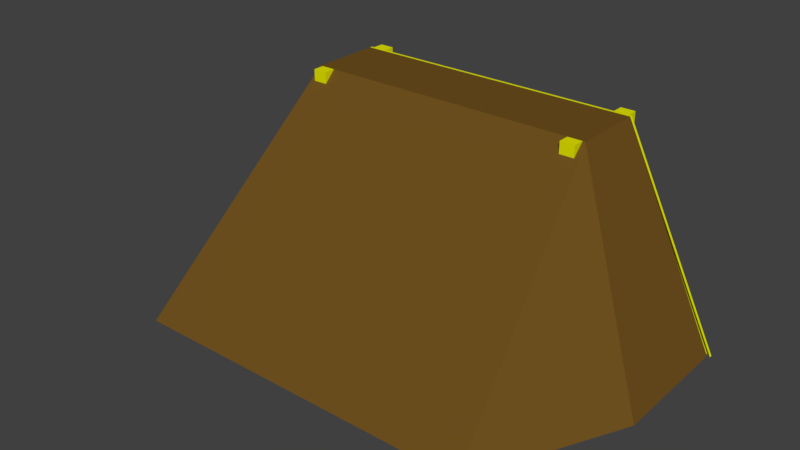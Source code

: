 # Source: boxloader_fort_rampart_1m_-_Copy.blend  (saved by Blender 2.78.0; exported with 4.5.12 LTS)
import bpy
from mathutils import Matrix  # noqa: F401  (used for matrix-valued properties, if any)

bpy.ops.wm.read_factory_settings(use_empty=True)
scene = bpy.context.scene
scene.name = 'Scene'

# ---- collections
col_collection_1 = bpy.data.collections.new('Collection 1'); scene.collection.children.link(col_collection_1)
col_collection_2 = bpy.data.collections.new('Collection 2'); scene.collection.children.link(col_collection_2)
col_collection_2.hide_render = True
col_collection_2.hide_viewport = True
col_collection_3 = bpy.data.collections.new('Collection 3'); scene.collection.children.link(col_collection_3)
col_collection_3.hide_render = True
col_collection_3.hide_viewport = True
col_collection_4 = bpy.data.collections.new('Collection 4'); scene.collection.children.link(col_collection_4)
col_collection_4.hide_render = True
col_collection_4.hide_viewport = True
col_collection_5 = bpy.data.collections.new('Collection 5'); scene.collection.children.link(col_collection_5)
col_collection_5.hide_render = True
col_collection_5.hide_viewport = True
col_collection_6 = bpy.data.collections.new('Collection 6'); scene.collection.children.link(col_collection_6)
col_collection_6.hide_render = True
col_collection_6.hide_viewport = True
col_collection_7 = bpy.data.collections.new('Collection 7'); scene.collection.children.link(col_collection_7)
col_collection_7.hide_render = True
col_collection_7.hide_viewport = True
col_collection_8 = bpy.data.collections.new('Collection 8'); scene.collection.children.link(col_collection_8)
col_collection_8.hide_render = True
col_collection_8.hide_viewport = True
col_collection_9 = bpy.data.collections.new('Collection 9'); scene.collection.children.link(col_collection_9)
col_collection_9.hide_render = True
col_collection_9.hide_viewport = True

# ---- materials (node trees are filled in below, after node groups)
mat_wood = bpy.data.materials.new('Wood')
mat_wood.alpha_threshold = 0.0
mat_wood.use_transparent_shadow = False
mat_wood.diffuse_color = (0.787, 0.8, 0.0, 1.0)
mat_wood.roughness = 0.5
mat_dirt = bpy.data.materials.new('dirt')
mat_dirt.alpha_threshold = 0.0
mat_dirt.use_transparent_shadow = False
mat_dirt.diffuse_color = (0.1574, 0.08136, 0.01344, 1.0)
mat_dirt.roughness = 0.5
mat_fg_hard_ground = bpy.data.materials.new('FG Hard Ground')
mat_fg_hard_ground.alpha_threshold = 0.0
mat_fg_hard_ground.use_transparent_shadow = False
mat_fg_hard_ground.roughness = 0.5
mat_roadway = bpy.data.materials.new('Roadway')
mat_roadway.alpha_threshold = 0.0
mat_roadway.use_transparent_shadow = False
mat_roadway.roughness = 0.5

# ---- material node trees

# ---- world
world_world = bpy.data.worlds.new('World'); scene.world = world_world
world_world.color = (0.05088, 0.05088, 0.05088)
world_world.use_sun_shadow = False
world_world.sun_shadow_jitter_overblur = 0.0
world_world.cycles.sampling_method = 'MANUAL'

# ---- meshes
me_cube = bpy.data.meshes.new('Cube')
me_cube.from_pydata([(-1.9, 0.02, -0.4), (-1.9, 0.02, 1.0), (-2.0, 0.02, -0.4), (-2.0, 0.02, 1.0), (-1.9, 0.1, -0.4), (-1.9, 0.1, 1.0), (-2.0, 0.1, -0.4), (-2.0, 0.1, 1.0), (-0.1, 0.1, 1.0), (-0.1, 0.1, -0.4), (-3.258e-08, 0.1, 1.0), (-3.258e-08, 0.1, -0.4), (-0.1, 0.02, 1.0), (-0.1, 0.02, -0.4), (-1.001e-08, 0.02, 1.0), (-1.001e-08, 0.02, -0.4), (0.02, 0.0, 1.0), (-2.02, -0.5, 1.0), (0.02, -0.5, 1.0), (-2.02, -5.96e-08, 1.0), (-1.9, -0.58, 0.5), (-1.9, -0.58, 1.0), (-2.0, -0.58, 0.5), (-2.0, -0.58, 1.0), (-1.9, -0.5, 0.5), (-1.9, -0.5, 1.0), (-2.0, -0.5, 0.5), (-2.0, -0.5, 1.0), (-4.843e-08, -0.58, 0.5), (-4.843e-08, -0.58, 1.0), (-0.1, -0.58, 0.5), (-0.1, -0.58, 1.0), (-4.843e-08, -0.5, 0.5), (-4.843e-08, -0.5, 1.0), (-0.1, -0.5, 0.5), (-0.1, -0.5, 1.0), (-2.02, 0.02, 1.0), (0.02, -3.353e-08, 1.0), (0.02, 0.02, 1.0), (-2.02, -5.96e-08, 1.0), (0.7, 2.98e-08, -0.4), (-2.22, -1.9, -0.4), (0.22, -1.9, -0.4), (0.7, -0.9, -0.4), (-2.7, -0.7, -0.4), (-2.7, -2.98e-08, -0.4), (0.02, -3.353e-08, 1.0), (0.02, 0.02, 1.0), (-2.02, -5.96e-08, 1.0), (-2.02, 0.02, 1.0), (0.02, 0.02, -0.4), (0.02, 0.0, -0.4), (-2.02, 0.02, -0.4), (-2.02, -5.96e-08, -0.4), (0.02, 0.02, -0.4), (0.02, 0.0, -0.4), (0.72, 0.02, -0.4), (0.72, -3.353e-08, -0.4), (-2.02, 0.02, -0.4), (-2.72, 0.02, -0.4), (-2.02, -5.96e-08, -0.4), (-2.72, -5.96e-08, -0.4)], [], [(7, 3, 1, 5), (2, 3, 7, 6), (4, 5, 1, 0), (6, 7, 5, 4), (0, 1, 3, 2), (13, 12, 8, 9), (15, 14, 12, 13), (11, 10, 14, 15), (8, 12, 14, 10), (9, 8, 10, 11), (18, 42, 43), (17, 44, 41), (43, 40, 16, 18), (17, 18, 16, 19), (41, 42, 18, 17), (27, 23, 21, 25), (22, 23, 27, 26), (24, 25, 21, 20), (26, 27, 25, 24), (20, 21, 23, 22), (35, 31, 29, 33), (30, 31, 35, 34), (32, 33, 29, 28), (34, 35, 33, 32), (28, 29, 31, 30), (36, 39, 37, 38), (48, 60, 58, 49), (36, 52, 53, 39), (47, 56, 54), (47, 54, 55, 46), (38, 50, 52, 36), (46, 57, 56, 47), (49, 58, 59), (37, 51, 50, 38), (45, 44, 17, 19), (49, 59, 61, 48)])
me_cube.polygons.foreach_set('material_index', [0, 0, 0, 0, 0, 0, 0, 0, 0, 0, 1, 1, 1, 1, 1, 0, 0, 0, 0, 0, 0, 0, 0, 0, 0, 0, 0, 0, 0, 0, 0, 0, 0, 0, 1, 0])
_uv = me_cube.uv_layers.new(name='UVMap')
_uv.uv.foreach_set('vector', [0.5, 0.55, 0.5, 0.51, 0.55, 0.51, 0.55, 0.55, 0.51, 0.3, 0.51, 1.0, 0.55, 1.0, 0.55, 0.3, 0.55, 0.3, 0.55, 1.0, 0.51, 1.0, 0.51, 0.3, 0.5, 0.3, 0.5, 1.0, 0.55, 1.0, 0.55, 0.3, 0.55, 0.3, 0.55, 1.0, 0.5, 1.0, 0.5, 0.3, 0.51, 0.3, 0.51, 1.0, 0.55, 1.0, 0.55, 0.3, 0.5, 0.3, 0.5, 1.0, 0.45, 1.0, 0.45, 0.3, 0.55, 0.3, 0.55, 1.0, 0.51, 1.0, 0.51, 0.3, 0.45, 0.55, 0.45, 0.51, 0.5, 0.51, 0.5, 0.55, 0.45, 0.3, 0.45, 1.0, 0.5, 1.0, 0.5, 0.3, 0.25, 0.0, -0.45, -0.7, 0.05, -0.7, 0.25, 0.0, 0.15, -0.7, -0.45, -0.7, 0.05, 0.3, 0.5, 0.3, 0.5, 1.0, 0.25, 1.0, 0.49, 0.25, 1.51, 0.25, 1.51, 0.5, 0.49, 0.5, 0.39, 0.55, 1.61, 0.55, 1.51, 1.25, 0.49, 1.25, 0.5, 0.25, 0.5, 0.21, 0.55, 0.21, 0.55, 0.25, 0.21, 0.75, 0.21, 1.0, 0.25, 1.0, 0.25, 0.75, 0.25, 0.75, 0.25, 1.0, 0.21, 1.0, 0.21, 0.75, 0.5, 0.75, 0.5, 1.0, 0.55, 1.0, 0.55, 0.75, 0.55, 0.75, 0.55, 1.0, 0.5, 1.0, 0.5, 0.75, 0.45, 0.25, 0.45, 0.21, 0.5, 0.21, 0.5, 0.25, 0.21, 0.75, 0.21, 1.0, 0.25, 1.0, 0.25, 0.75, 0.25, 0.75, 0.25, 1.0, 0.21, 1.0, 0.21, 0.75, 0.45, 0.75, 0.45, 1.0, 0.5, 1.0, 0.5, 0.75, 0.5, 0.75, 0.5, 1.0, 0.45, 1.0, 0.45, 0.75, 0.49, 0.51, 0.49, 0.5, 1.51, 0.5, 1.51, 0.51, 0.5, 0.0, 0.5, -0.5, 0.51, -0.5, 0.51, 0.0, 0.51, 0.0, 0.51, -0.5, 0.5, -0.5, 0.5, 0.0, 0.51, 1.0, 0.76, 0.5, 0.51, 0.5, 0.51, 0.0, 0.51, -0.5, 0.5, -0.5, 0.5, 0.0, 0.51, 0.0, 0.51, -0.5, -0.51, -0.5, -0.51, 0.0, 0.5, 0.0, 0.5, -0.5, 0.51, -0.5, 0.51, 0.0, 0.49, 0.0, 0.49, -0.5, 0.24, -0.5, 0.5, 0.0, 0.5, -0.5, 0.51, -0.5, 0.51, 0.0, 0.5, 0.3, 0.15, 0.3, 0.25, 1.0, 0.5, 1.0, 0.51, 0.0, 0.51, -0.5, 0.5, -0.5, 0.5, 0.0])
me_cube.materials.append(mat_wood)
me_cube.materials.append(mat_dirt)
me_cube.use_remesh_preserve_volume = False
me_cube.use_remesh_preserve_attributes = False
me_cube.use_mirror_vertex_groups = False
me_cube.update()
me_cube_003 = bpy.data.meshes.new('Cube.003')
me_cube_003.from_pydata([(0.02, -0.5, 1.0), (-2.02, -0.5, 1.0), (0.5, 0.0, 0.0), (0.02, -4.47e-08, 1.0), (-2.5, -5.588e-07, 0.0), (-2.02, -5.588e-07, 1.0), (-2.02, 0.1, 1.0), (-2.5, 0.1, 2.235e-09), (0.5, 0.1, 2.235e-09), (0.02, 0.1, 1.0), (-2.22, -1.9, -0.4), (0.22, -1.9, -0.4), (0.7, -1.0, -0.4), (-2.7, -1.0, -0.4), (0.7, 0.0, -0.4), (0.7, 1.118e-08, -0.4), (-2.7, -5.476e-07, -0.4), (0.7, 0.1, -0.4), (-2.7, 0.1, -0.4)], [], [(4, 16, 13, 1, 5), (1, 13, 10), (0, 12, 14, 2, 3), (5, 3, 9, 6), (0, 11, 12), (5, 1, 0, 3), (4, 5, 6, 7), (3, 2, 8, 9), (8, 2, 15, 17), (4, 7, 18, 16), (1, 10, 11, 0), (8, 17, 18, 7, 6, 9)])
me_cube_003.polygons.foreach_set('material_index', [1, 1, 1, 0, 1, 1, 0, 0, 0, 0, 1, 0])
_uv = me_cube_003.uv_layers.new(name='UVMap')
_uv.uv.foreach_set('vector', [0.5, 0.5, 0.5, 0.3, 0.0, 0.3, 0.25, 1.0, 0.5, 1.0, 0.25, 0.0, 0.0, -0.7, -0.45, -0.7, 0.25, 0.0, 0.0, -0.7, 0.5, -0.7, 0.5, -0.5, 0.5, 0.0, 0.49, 0.5, 1.51, 0.5, 1.51, 0.55, 0.49, 0.55, 0.25, 0.0, -0.45, -0.7, 0.0, -0.7, 0.49, 0.5, 0.49, 0.25, 1.51, 0.25, 1.51, 0.5, 0.5, 0.5, 0.5, 1.0, 0.55, 1.0, 0.55, 0.5, 0.5, 0.0, 0.5, -0.5, 0.55, -0.5, 0.55, 0.0, 0.55, 0.5, 0.5, 0.5, 0.5, 0.3, 0.55, 0.3, 0.5, 0.5, 0.55, 0.5, 0.55, 0.3, 0.5, 0.3, 0.49, 0.25, 0.39, -0.45, 1.61, -0.45, 1.51, 0.25, 1.75, 0.5, 1.85, 0.3, 0.15, 0.3, 0.25, 0.5, 0.49, 1.0, 1.51, 1.0])
me_cube_003.materials.append(mat_wood)
me_cube_003.materials.append(mat_dirt)
me_cube_003.use_remesh_preserve_volume = False
me_cube_003.use_remesh_preserve_attributes = False
me_cube_003.use_mirror_vertex_groups = False
me_cube_003.update()
me_cube_004 = bpy.data.meshes.new('Cube.004')
me_cube_004.from_pydata([(-4.371e-09, -0.5, 1.0), (-2.0, -0.5, 1.0), (-3.258e-08, 0.1, 1.0), (-2.0, 0.1, 1.0), (-2.7, -0.9, -0.4), (0.7, -0.9, -0.4), (-2.7, 0.1, -0.4), (0.7, 0.1, -0.4), (-2.2, -1.9, -0.4), (0.2, -1.9, -0.4)], [], [(0, 5, 7, 2), (1, 8, 9, 0), (0, 9, 5), (3, 1, 0, 2), (1, 4, 8), (2, 7, 6, 3), (4, 6, 7, 5), (4, 5, 9, 8), (6, 4, 1, 3)])
_uv = me_cube_004.uv_layers.new(name='UVMap')
_uv.uv.foreach_set('vector', [0.45, 1.5, 0.45, 0.5, 0.46, 0.5, 0.46, 1.5, 0.0, 0.0, 0.0, 0.0, 0.0, 0.0, 0.0, 0.0, 0.0, 0.0, 0.0, 0.0, 0.0, 0.0, 0.46, 0.5, 0.45, 0.5, 0.45, -0.5, 0.46, -0.5, 0.0, 0.0, 0.0, 0.0, 0.0, 0.0, -0.5, 1.5, -0.5, 0.5, 0.5, 0.5, 0.5, 1.5, 0.45, 0.5, 0.46, 0.5, 0.46, -0.5, 0.45, -0.5, 1.5, 0.5, 0.5, 0.5, 0.5, 0.5, 1.5, 0.5, 0.46, 0.5, 0.45, 0.5, 0.45, 1.5, 0.46, 1.5])
me_cube_004.use_remesh_preserve_volume = False
me_cube_004.use_remesh_preserve_attributes = False
me_cube_004.use_mirror_vertex_groups = False
me_cube_004.update()
me_cube_010 = bpy.data.meshes.new('Cube.010')
me_cube_010.from_pydata([(-4.371e-09, -0.5, 1.0), (-2.0, -0.5, 1.0), (-3.258e-08, 0.1, 1.0), (-2.0, 0.1, 1.0), (-2.7, -0.9, -0.4), (0.7, -0.9, -0.4), (-2.7, 0.1, -0.4), (0.7, 0.1, -0.4), (-2.2, -1.9, -0.4), (0.2, -1.9, -0.4)], [], [(0, 5, 7, 2), (1, 8, 9, 0), (0, 9, 5), (3, 1, 0, 2), (1, 4, 8), (2, 7, 6, 3), (4, 6, 7, 5), (4, 5, 9, 8), (6, 4, 1, 3)])
_uv = me_cube_010.uv_layers.new(name='UVMap')
_uv.uv.foreach_set('vector', [0.45, 1.5, 0.45, 0.5, 0.46, 0.5, 0.46, 1.5, 0.0, 0.0, 0.0, 0.0, 0.0, 0.0, 0.0, 0.0, 0.0, 0.0, 0.0, 0.0, 0.0, 0.0, 0.46, 0.5, 0.45, 0.5, 0.45, -0.5, 0.46, -0.5, 0.0, 0.0, 0.0, 0.0, 0.0, 0.0, -0.5, 1.5, -0.5, 0.5, 0.5, 0.5, 0.5, 1.5, 0.45, 0.5, 0.46, 0.5, 0.46, -0.5, 0.45, -0.5, 1.5, 0.5, 0.5, 0.5, 0.5, 0.5, 1.5, 0.5, 0.46, 0.5, 0.45, 0.5, 0.45, 1.5, 0.46, 1.5])
me_cube_010.use_remesh_preserve_volume = False
me_cube_010.use_remesh_preserve_attributes = False
me_cube_010.use_mirror_vertex_groups = False
me_cube_010.update()
me_cube_016 = bpy.data.meshes.new('Cube.016')
me_cube_016.from_pydata([(-4.371e-09, -0.5, 1.0), (-2.0, -0.5, 1.0), (-3.258e-08, 0.1, 1.0), (-2.0, 0.1, 1.0), (-2.7, -0.9, -0.4), (0.7, -0.9, -0.4), (-2.7, 0.1, -0.4), (0.7, 0.1, -0.4), (-2.2, -1.9, -0.4), (0.2, -1.9, -0.4)], [], [(0, 5, 7, 2), (1, 8, 9, 0), (0, 9, 5), (3, 1, 0, 2), (1, 4, 8), (2, 7, 6, 3), (4, 6, 7, 5), (4, 5, 9, 8), (6, 4, 1, 3)])
_uv = me_cube_016.uv_layers.new(name='UVMap')
_uv.uv.foreach_set('vector', [0.45, 1.5, 0.45, 0.5, 0.46, 0.5, 0.46, 1.5, 0.0, 0.0, 0.0, 0.0, 0.0, 0.0, 0.0, 0.0, 0.0, 0.0, 0.0, 0.0, 0.0, 0.0, 0.46, 0.5, 0.45, 0.5, 0.45, -0.5, 0.46, -0.5, 0.0, 0.0, 0.0, 0.0, 0.0, 0.0, -0.5, 1.5, -0.5, 0.5, 0.5, 0.5, 0.5, 1.5, 0.45, 0.5, 0.46, 0.5, 0.46, -0.5, 0.45, -0.5, 1.5, 0.5, 0.5, 0.5, 0.5, 0.5, 1.5, 0.5, 0.46, 0.5, 0.45, 0.5, 0.45, 1.5, 0.46, 1.5])
me_cube_016.materials.append(mat_fg_hard_ground)
me_cube_016.use_remesh_preserve_volume = False
me_cube_016.use_remesh_preserve_attributes = False
me_cube_016.use_mirror_vertex_groups = False
me_cube_016.update()
me_cube_012 = bpy.data.meshes.new('Cube.012')
me_cube_012.from_pydata([(-4.371e-09, -0.5, 1.0), (-2.0, -0.5, 1.0), (-3.258e-08, 0.1, 1.0), (-2.0, 0.1, 1.0), (-2.7, -0.9, -0.4), (0.7, -0.9, -0.4), (-2.7, 0.1, -0.4), (0.7, 0.1, -0.4), (-2.2, -1.9, -0.4), (0.2, -1.9, -0.4)], [], [(0, 5, 7, 2), (1, 8, 9, 0), (0, 9, 5), (3, 1, 0, 2), (1, 4, 8), (2, 7, 6, 3), (4, 6, 7, 5), (4, 5, 9, 8), (6, 4, 1, 3)])
_uv = me_cube_012.uv_layers.new(name='UVMap')
_uv.uv.foreach_set('vector', [0.45, 1.5, 0.45, 0.5, 0.46, 0.5, 0.46, 1.5, 0.0, 0.0, 0.0, 0.0, 0.0, 0.0, 0.0, 0.0, 0.0, 0.0, 0.0, 0.0, 0.0, 0.0, 0.46, 0.5, 0.45, 0.5, 0.45, -0.5, 0.46, -0.5, 0.0, 0.0, 0.0, 0.0, 0.0, 0.0, -0.5, 1.5, -0.5, 0.5, 0.5, 0.5, 0.5, 1.5, 0.45, 0.5, 0.46, 0.5, 0.46, -0.5, 0.45, -0.5, 1.5, 0.5, 0.5, 0.5, 0.5, 0.5, 1.5, 0.5, 0.46, 0.5, 0.45, 0.5, 0.45, 1.5, 0.46, 1.5])
me_cube_012.use_remesh_preserve_volume = False
me_cube_012.use_remesh_preserve_attributes = False
me_cube_012.use_mirror_vertex_groups = False
me_cube_012.update()
me_cube_013 = bpy.data.meshes.new('Cube.013')
me_cube_013.from_pydata([(-4.371e-09, -0.5, 1.0), (-2.0, -0.5, 1.0), (-3.258e-08, 0.0, 1.0), (-2.0, -5.588e-07, 1.0), (-2.7, -0.9, -0.4), (0.7, -0.9, -0.4), (-2.7, -5.588e-07, -0.4), (0.7, 0.0, -0.4), (-2.2, -1.9, -0.4), (0.2, -1.9, -0.4)], [], [(0, 5, 7), (5, 9, 8), (1, 0, 2), (6, 7, 5), (8, 9, 0), (7, 6, 3), (6, 4, 1), (0, 7, 2), (8, 0, 1), (0, 9, 5), (1, 2, 3), (1, 4, 8), (7, 3, 2), (6, 5, 4), (5, 8, 4), (6, 1, 3)])
_uv = me_cube_013.uv_layers.new(name='UVMap')
_uv.uv.foreach_set('vector', [0.45, 1.5, 0.45, 0.5, 0.46, 0.5, 0.5, 0.5, 0.5, 0.5, 1.5, 0.5, 0.45, 0.5, 0.45, -0.5, 0.46, -0.5, 0.46, 0.5, 0.46, -0.5, 0.45, -0.5, 0.0, 0.0, 0.0, 0.0, 0.0, 0.0, -0.5, 0.5, 0.5, 0.5, 0.5, 1.5, 0.46, 0.5, 0.45, 0.5, 0.45, 1.5, 0.45, 1.5, 0.46, 0.5, 0.46, 1.5, 0.0, 0.0, 0.0, 0.0, 0.0, 0.0, 0.0, 0.0, 0.0, 0.0, 0.0, 0.0, 0.45, 0.5, 0.46, -0.5, 0.46, 0.5, 0.0, 0.0, 0.0, 0.0, 0.0, 0.0, -0.5, 0.5, 0.5, 1.5, -0.5, 1.5, 0.46, 0.5, 0.45, -0.5, 0.45, 0.5, 0.5, 0.5, 1.5, 0.5, 1.5, 0.5, 0.46, 0.5, 0.45, 1.5, 0.46, 1.5])
me_cube_013.use_remesh_preserve_volume = False
me_cube_013.use_remesh_preserve_attributes = False
me_cube_013.use_mirror_vertex_groups = False
me_cube_013.update()
me_cube_005 = bpy.data.meshes.new('Cube.005')
me_cube_005.from_pydata([(-4.371e-09, -0.5, 1.0), (-2.0, -0.5, 1.0), (-3.258e-08, 0.1, 1.0), (-2.0, 0.1, 1.0), (-2.7, -0.9, -0.4), (0.7, -0.9, -0.4), (-2.7, 0.1, -0.4), (0.7, 0.1, -0.4), (-2.2, -1.9, -0.4), (0.2, -1.9, -0.4)], [], [(0, 5, 7, 2), (1, 8, 9, 0), (0, 9, 5), (3, 1, 0, 2), (1, 4, 8), (6, 4, 1, 3)])
_uv = me_cube_005.uv_layers.new(name='UVMap')
_uv.uv.foreach_set('vector', [0.45, 1.5, 0.45, 0.5, 0.46, 0.5, 0.46, 1.5, 0.0, 0.0, 0.0, 0.0, 0.0, 0.0, 0.0, 0.0, 0.0, 0.0, 0.0, 0.0, 0.0, 0.0, 0.46, 0.5, 0.45, 0.5, 0.45, -0.5, 0.46, -0.5, 0.0, 0.0, 0.0, 0.0, 0.0, 0.0, 0.46, 0.5, 0.45, 0.5, 0.45, 1.5, 0.46, 1.5])
me_cube_005.materials.append(mat_roadway)
me_cube_005.use_remesh_preserve_volume = False
me_cube_005.use_remesh_preserve_attributes = False
me_cube_005.use_mirror_vertex_groups = False
me_cube_005.update()
me_plane = bpy.data.meshes.new('Plane')
me_plane.from_pydata([(-2.2, -1.9, -0.4), (0.2, -1.9, -0.4), (-2.7, -0.7, -0.4), (0.7, -0.9, -0.4), (-2.7, 0.0, -0.4), (0.7, 0.0, -0.4)], [], [(0, 1, 3, 2), (2, 3, 5, 4)])
me_plane.use_remesh_preserve_volume = False
me_plane.use_remesh_preserve_attributes = False
me_plane.use_mirror_vertex_groups = False
me_plane.update()

# ---- objects
ob_lod_0 = bpy.data.objects.new('LOD 0', me_cube)
ob_lod_1 = bpy.data.objects.new('LOD 1', me_cube_003)
ob_geometry = bpy.data.objects.new('Geometry', me_cube_004)
ob_geometry_physx = bpy.data.objects.new('Geometry PhysX', me_cube_010)
ob_fire_geometry = bpy.data.objects.new('Fire Geometry', me_cube_016)
ob_viewgeometry = bpy.data.objects.new('ViewGeometry', me_cube_012)
ob_shadow_volume = bpy.data.objects.new('Shadow Volume', me_cube_013)
ob_roadway = bpy.data.objects.new('Roadway', me_cube_005)
ob_plane = bpy.data.objects.new('Plane', me_plane)

# ---- transforms, parenting, visibility, modifiers, constraints
ob_lod_0.location = (0.0, 0.0, 0.0)
ob_lod_0.lineart.crease_threshold = 0.0
ob_lod_1.location = (0.0, 0.0, 0.0)
ob_lod_1.hide_render = True
ob_lod_1.lineart.crease_threshold = 0.0
ob_geometry.location = (0.0, 0.0, 0.0)
ob_geometry.lineart.crease_threshold = 0.0
_vg = ob_geometry.vertex_groups.new(name='Component01')
ob_geometry_physx.location = (0.0, 0.0, 0.0)
ob_geometry_physx.lineart.crease_threshold = 0.0
_vg = ob_geometry_physx.vertex_groups.new(name='Component01')
ob_fire_geometry.location = (0.0, 0.0, 0.0)
ob_fire_geometry.lineart.crease_threshold = 0.0
_vg = ob_fire_geometry.vertex_groups.new(name='Component01')
ob_viewgeometry.location = (0.0, 0.0, 0.0)
ob_viewgeometry.lineart.crease_threshold = 0.0
_vg = ob_viewgeometry.vertex_groups.new(name='Component01')
ob_shadow_volume.location = (0.0, 0.0, 0.0)
ob_shadow_volume.lineart.crease_threshold = 0.0
_vg = ob_shadow_volume.vertex_groups.new(name='Component01')
ob_roadway.location = (0.0, 0.0, 0.0)
ob_roadway.lineart.crease_threshold = 0.0
_vg = ob_roadway.vertex_groups.new(name='Component01')
ob_plane.location = (0.0, 0.0, 0.0)
ob_plane.lineart.crease_threshold = 0.0
_vg = ob_plane.vertex_groups.new(name='corner1')
_vg = ob_plane.vertex_groups.new(name='corner2')
_vg = ob_plane.vertex_groups.new(name='corner3')
_vg = ob_plane.vertex_groups.new(name='corner4')
_vg = ob_plane.vertex_groups.new(name='corner5')
_vg = ob_plane.vertex_groups.new(name='corner6')
_vg = ob_plane.vertex_groups.new(name='top1')
_vg = ob_plane.vertex_groups.new(name='top2')

# ---- collection membership
col_collection_1.objects.link(ob_lod_0)
col_collection_2.objects.link(ob_lod_1)
col_collection_3.objects.link(ob_geometry)
col_collection_4.objects.link(ob_geometry_physx)
col_collection_5.objects.link(ob_fire_geometry)
col_collection_6.objects.link(ob_viewgeometry)
col_collection_7.objects.link(ob_shadow_volume)
col_collection_8.objects.link(ob_roadway)
col_collection_9.objects.link(ob_plane)

# ---- scene / render settings (as saved in the file)
scene.frame_start = 1; scene.frame_end = 250; scene.frame_set(1)
scene.render.engine = 'BLENDER_EEVEE_NEXT'
scene.render.resolution_percentage = 50
scene.render.dither_intensity = 0.0
scene.cycles.use_denoising = False
scene.cycles.samples = 128
scene.cycles.sampling_pattern = 'TABULATED_SOBOL'
scene.cycles.light_sampling_threshold = 0.0
scene.cycles.use_adaptive_sampling = False
scene.cycles.use_light_tree = False
scene.cycles.blur_glossy = 0.0
scene.cycles.sample_clamp_indirect = 0.0
scene.view_settings.view_transform = 'Standard'
bpy.context.view_layer.update()

# ---- added for rendering (the .blend has no active camera and no usable light): camera, sun
cam_auto = bpy.data.cameras.new('AutoCamera')
cam_auto.lens = 50.0
cam_auto.sensor_width = 36.0
cam_auto.clip_end = 1000.0
ob_auto_camera = bpy.data.objects.new('AutoCamera', cam_auto)
scene.collection.objects.link(ob_auto_camera)
ob_auto_camera.location = (2.90283, -5.58339, 3.42226)
ob_auto_camera.rotation_euler = (1.09748, -7.21219e-08, 0.694738)
scene.camera = ob_auto_camera
light_auto_sun = bpy.data.lights.new('AutoSun', 'SUN')
light_auto_sun.energy = 3.0
light_auto_sun.angle = 0.0523599
ob_auto_sun = bpy.data.objects.new('AutoSun', light_auto_sun)
scene.collection.objects.link(ob_auto_sun)
ob_auto_sun.rotation_euler = (0.872665, 0.174533, 0.523599)
bpy.context.view_layer.update()
